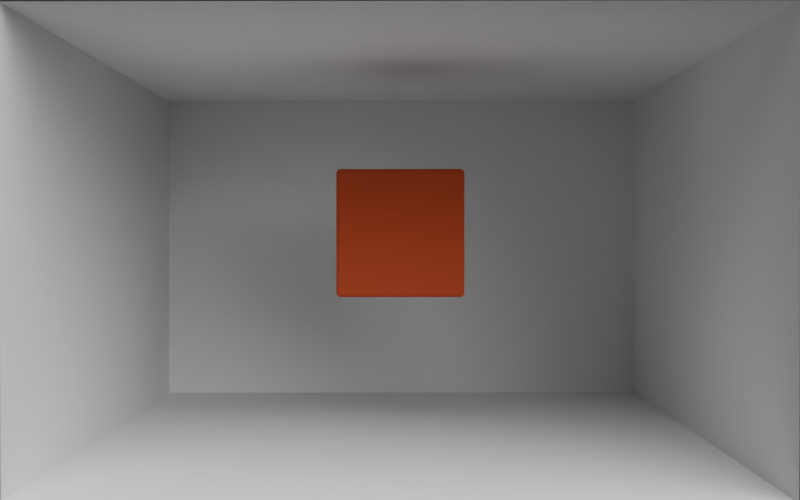 # Source: simple-cube.blend  (saved by Blender 5.1.30; exported with 4.5.12 LTS)
import bpy
from mathutils import Matrix  # noqa: F401  (used for matrix-valued properties, if any)

bpy.ops.wm.read_factory_settings(use_empty=True)
scene = bpy.context.scene
scene.name = 'Scene'

# ---- collections
col_collection = bpy.data.collections.new('Collection'); scene.collection.children.link(col_collection)

# ---- materials (node trees are filled in below, after node groups)
mat_material = bpy.data.materials.new('Material')
mat_material.alpha_threshold = 0.0
mat_material.use_backface_culling_lightprobe_volume = False
mat_material.roughness = 0.5
mat_material.line_color = (0.0, 0.0, 0.0, 1.0)

# ---- material node trees
mat_material.use_nodes = True; mat_material.node_tree.nodes.clear()
_N = mat_material.node_tree.nodes; _L = mat_material.node_tree.links
n0 = _N.new('ShaderNodeOutputMaterial'); n0.name = 'Material Output'; n0.location = (200, 100)
n1 = _N.new('ShaderNodeBsdfDiffuse'); n1.name = 'Diffuse BSDF'; n1.location = (-200, 100)
n1.inputs[0].default_value = (0.4458, 0.07567, 0.03532, 1.0)
n1.inputs[1].default_value = 0.5
_L.new(n1.outputs[0], n0.inputs[0])
n0.is_active_output = True

# ---- world
world_world = bpy.data.worlds.new('World'); scene.world = world_world
world_world.use_nodes = True; world_world.node_tree.nodes.clear()
_N = world_world.node_tree.nodes; _L = world_world.node_tree.links
n0 = _N.new('ShaderNodeOutputWorld'); n0.name = 'World Output'; n0.location = (200, 100)
n1 = _N.new('ShaderNodeBackground'); n1.name = 'Background'; n1.location = (-200, 100)
n1.inputs[0].default_value = (0.05088, 0.05088, 0.05088, 1.0)
_L.new(n1.outputs[0], n0.inputs[0])
n0.is_active_output = True
world_world.color = (0.05088, 0.05088, 0.05088)
world_world.sun_shadow_jitter_overblur = 0.0

# ---- cameras
cam_camera = bpy.data.cameras.new('Camera')
cam_camera.clip_end = 100.0
cam_camera.lens = 49.92
cam_camera.ortho_scale = 7.314

# ---- lights
light_area = bpy.data.lights.new('Area', 'AREA')
light_area.energy = 1000.0
light_area.size = 1.0
light_area.size_y = 1.0

# ---- meshes
me_cube = bpy.data.meshes.new('Cube')
me_cube.from_pydata([(0.9306, 1.0, 0.9306), (0.9306, 0.9306, 1.0), (1.0, 0.9306, 0.9306), (0.9306, 0.9983, 0.946), (0.9306, 0.9931, 0.9607), (0.9306, 0.9849, 0.9739), (0.946, 0.9983, 0.9306), (0.9465, 0.9962, 0.9467), (0.9465, 0.9908, 0.9612), (0.9463, 0.983, 0.9733), (0.9607, 0.9931, 0.9306), (0.9612, 0.9908, 0.9466), (0.9604, 0.9858, 0.9604), (0.9593, 0.9792, 0.971), (0.9739, 0.9849, 0.9306), (0.9733, 0.983, 0.9463), (0.971, 0.9792, 0.9593), (0.9685, 0.9746, 0.9685), (0.946, 0.9306, 0.9983), (0.9607, 0.9306, 0.9931), (0.9739, 0.9306, 0.9849), (0.9306, 0.946, 0.9983), (0.9467, 0.9465, 0.9962), (0.9612, 0.9465, 0.9908), (0.9733, 0.9463, 0.983), (0.9306, 0.9607, 0.9931), (0.9466, 0.9612, 0.9908), (0.9604, 0.9604, 0.9858), (0.971, 0.9593, 0.9792), (0.9306, 0.9739, 0.9849), (0.9463, 0.9733, 0.983), (0.9593, 0.971, 0.9792), (0.9685, 0.9685, 0.9746), (0.9983, 0.946, 0.9306), (0.9931, 0.9607, 0.9306), (0.9849, 0.9739, 0.9306), (0.9983, 0.9306, 0.946), (0.9962, 0.9467, 0.9465), (0.9908, 0.9612, 0.9465), (0.983, 0.9733, 0.9463), (0.9931, 0.9306, 0.9607), (0.9908, 0.9466, 0.9612), (0.9858, 0.9604, 0.9604), (0.9792, 0.971, 0.9593), (0.9849, 0.9306, 0.9739), (0.983, 0.9463, 0.9733), (0.9792, 0.9593, 0.971), (0.9746, 0.9685, 0.9685), (0.9306, 0.9306, -1.0), (0.9306, 1.0, -0.9306), (1.0, 0.9306, -0.9306), (0.9306, 0.946, -0.9983), (0.9306, 0.9607, -0.9931), (0.9306, 0.9739, -0.9849), (0.946, 0.9306, -0.9983), (0.9465, 0.9467, -0.9962), (0.9465, 0.9612, -0.9908), (0.9463, 0.9733, -0.983), (0.9607, 0.9306, -0.9931), (0.9612, 0.9466, -0.9908), (0.9604, 0.9604, -0.9858), (0.9593, 0.971, -0.9792), (0.9739, 0.9306, -0.9849), (0.9733, 0.9463, -0.983), (0.971, 0.9593, -0.9792), (0.9685, 0.9685, -0.9746), (0.946, 0.9983, -0.9306), (0.9607, 0.9931, -0.9306), (0.9739, 0.9849, -0.9306), (0.9306, 0.9983, -0.946), (0.9467, 0.9962, -0.9465), (0.9612, 0.9908, -0.9465), (0.9733, 0.983, -0.9463), (0.9306, 0.9931, -0.9607), (0.9466, 0.9908, -0.9612), (0.9604, 0.9858, -0.9604), (0.971, 0.9792, -0.9593), (0.9306, 0.9849, -0.9739), (0.9463, 0.983, -0.9733), (0.9593, 0.9792, -0.971), (0.9685, 0.9746, -0.9685), (0.9983, 0.9306, -0.946), (0.9931, 0.9306, -0.9607), (0.9849, 0.9306, -0.9739), (0.9983, 0.946, -0.9306), (0.9962, 0.9465, -0.9467), (0.9908, 0.9465, -0.9612), (0.983, 0.9463, -0.9733), (0.9931, 0.9607, -0.9306), (0.9908, 0.9612, -0.9466), (0.9858, 0.9604, -0.9604), (0.9792, 0.9593, -0.971), (0.9849, 0.9739, -0.9306), (0.983, 0.9733, -0.9463), (0.9792, 0.971, -0.9593), (0.9746, 0.9685, -0.9685), (1.0, -0.9306, 0.9306), (0.9306, -0.9306, 1.0), (0.9306, -1.0, 0.9306), (0.9983, -0.9306, 0.946), (0.9931, -0.9306, 0.9607), (0.9849, -0.9306, 0.9739), (0.9983, -0.946, 0.9306), (0.9962, -0.9465, 0.9467), (0.9908, -0.9465, 0.9612), (0.983, -0.9463, 0.9733), (0.9931, -0.9607, 0.9306), (0.9908, -0.9612, 0.9466), (0.9858, -0.9604, 0.9604), (0.9792, -0.9593, 0.971), (0.9849, -0.9739, 0.9306), (0.983, -0.9733, 0.9463), (0.9792, -0.971, 0.9593), (0.9746, -0.9685, 0.9685), (0.9306, -0.946, 0.9983), (0.9306, -0.9607, 0.9931), (0.9306, -0.9739, 0.9849), (0.946, -0.9306, 0.9983), (0.9465, -0.9467, 0.9962), (0.9465, -0.9612, 0.9908), (0.9463, -0.9733, 0.983), (0.9607, -0.9306, 0.9931), (0.9612, -0.9466, 0.9908), (0.9604, -0.9604, 0.9858), (0.9593, -0.971, 0.9792), (0.9739, -0.9306, 0.9849), (0.9733, -0.9463, 0.983), (0.971, -0.9593, 0.9792), (0.9685, -0.9685, 0.9746), (0.946, -0.9983, 0.9306), (0.9607, -0.9931, 0.9306), (0.9739, -0.9849, 0.9306), (0.9306, -0.9983, 0.946), (0.9467, -0.9962, 0.9465), (0.9612, -0.9908, 0.9465), (0.9733, -0.983, 0.9463), (0.9306, -0.9931, 0.9607), (0.9466, -0.9908, 0.9612), (0.9604, -0.9858, 0.9604), (0.971, -0.9792, 0.9593), (0.9306, -0.9849, 0.9739), (0.9463, -0.983, 0.9733), (0.9593, -0.9792, 0.971), (0.9685, -0.9746, 0.9685), (1.0, -0.9306, -0.9306), (0.9306, -1.0, -0.9306), (0.9306, -0.9306, -1.0), (0.9983, -0.946, -0.9306), (0.9931, -0.9607, -0.9306), (0.9849, -0.9739, -0.9306), (0.9983, -0.9306, -0.946), (0.9962, -0.9467, -0.9465), (0.9908, -0.9612, -0.9465), (0.983, -0.9733, -0.9463), (0.9931, -0.9306, -0.9607), (0.9908, -0.9466, -0.9612), (0.9858, -0.9604, -0.9604), (0.9792, -0.971, -0.9593), (0.9849, -0.9306, -0.9739), (0.983, -0.9463, -0.9733), (0.9792, -0.9593, -0.971), (0.9746, -0.9685, -0.9685), (0.9306, -0.9983, -0.946), (0.9306, -0.9931, -0.9607), (0.9306, -0.9849, -0.9739), (0.946, -0.9983, -0.9306), (0.9465, -0.9962, -0.9467), (0.9465, -0.9908, -0.9612), (0.9463, -0.983, -0.9733), (0.9607, -0.9931, -0.9306), (0.9612, -0.9908, -0.9466), (0.9604, -0.9858, -0.9604), (0.9593, -0.9792, -0.971), (0.9739, -0.9849, -0.9306), (0.9733, -0.983, -0.9463), (0.971, -0.9792, -0.9593), (0.9685, -0.9746, -0.9685), (0.946, -0.9306, -0.9983), (0.9607, -0.9306, -0.9931), (0.9739, -0.9306, -0.9849), (0.9306, -0.946, -0.9983), (0.9467, -0.9465, -0.9962), (0.9612, -0.9465, -0.9908), (0.9733, -0.9463, -0.983), (0.9306, -0.9607, -0.9931), (0.9466, -0.9612, -0.9908), (0.9604, -0.9604, -0.9858), (0.971, -0.9593, -0.9792), (0.9306, -0.9739, -0.9849), (0.9463, -0.9733, -0.983), (0.9593, -0.971, -0.9792), (0.9685, -0.9685, -0.9746), (-0.9306, 1.0, 0.9306), (-1.0, 0.9306, 0.9306), (-0.9306, 0.9306, 1.0), (-0.946, 0.9983, 0.9306), (-0.9607, 0.9931, 0.9306), (-0.9739, 0.9849, 0.9306), (-0.9306, 0.9983, 0.946), (-0.9467, 0.9962, 0.9465), (-0.9612, 0.9908, 0.9465), (-0.9733, 0.983, 0.9463), (-0.9306, 0.9931, 0.9607), (-0.9466, 0.9908, 0.9612), (-0.9604, 0.9858, 0.9604), (-0.971, 0.9792, 0.9593), (-0.9306, 0.9849, 0.9739), (-0.9463, 0.983, 0.9733), (-0.9593, 0.9792, 0.971), (-0.9685, 0.9746, 0.9685), (-0.9983, 0.9306, 0.946), (-0.9931, 0.9306, 0.9607), (-0.9849, 0.9306, 0.9739), (-0.9983, 0.946, 0.9306), (-0.9962, 0.9465, 0.9467), (-0.9908, 0.9465, 0.9612), (-0.983, 0.9463, 0.9733), (-0.9931, 0.9607, 0.9306), (-0.9908, 0.9612, 0.9466), (-0.9858, 0.9604, 0.9604), (-0.9792, 0.9593, 0.971), (-0.9849, 0.9739, 0.9306), (-0.983, 0.9733, 0.9463), (-0.9792, 0.971, 0.9593), (-0.9746, 0.9685, 0.9685), (-0.9306, 0.946, 0.9983), (-0.9306, 0.9607, 0.9931), (-0.9306, 0.9739, 0.9849), (-0.946, 0.9306, 0.9983), (-0.9465, 0.9467, 0.9962), (-0.9465, 0.9612, 0.9908), (-0.9463, 0.9733, 0.983), (-0.9607, 0.9306, 0.9931), (-0.9612, 0.9466, 0.9908), (-0.9604, 0.9604, 0.9858), (-0.9593, 0.971, 0.9792), (-0.9739, 0.9306, 0.9849), (-0.9733, 0.9463, 0.983), (-0.971, 0.9593, 0.9792), (-0.9685, 0.9685, 0.9746), (-1.0, 0.9306, -0.9306), (-0.9306, 1.0, -0.9306), (-0.9306, 0.9306, -1.0), (-0.9983, 0.946, -0.9306), (-0.9931, 0.9607, -0.9306), (-0.9849, 0.9739, -0.9306), (-0.9983, 0.9306, -0.946), (-0.9962, 0.9467, -0.9465), (-0.9908, 0.9612, -0.9465), (-0.983, 0.9733, -0.9463), (-0.9931, 0.9306, -0.9607), (-0.9908, 0.9466, -0.9612), (-0.9858, 0.9604, -0.9604), (-0.9792, 0.971, -0.9593), (-0.9849, 0.9306, -0.9739), (-0.983, 0.9463, -0.9733), (-0.9792, 0.9593, -0.971), (-0.9746, 0.9685, -0.9685), (-0.9306, 0.9983, -0.946), (-0.9306, 0.9931, -0.9607), (-0.9306, 0.9849, -0.9739), (-0.946, 0.9983, -0.9306), (-0.9465, 0.9962, -0.9467), (-0.9465, 0.9908, -0.9612), (-0.9463, 0.983, -0.9733), (-0.9607, 0.9931, -0.9306), (-0.9612, 0.9908, -0.9466), (-0.9604, 0.9858, -0.9604), (-0.9593, 0.9792, -0.971), (-0.9739, 0.9849, -0.9306), (-0.9733, 0.983, -0.9463), (-0.971, 0.9792, -0.9593), (-0.9685, 0.9746, -0.9685), (-0.946, 0.9306, -0.9983), (-0.9607, 0.9306, -0.9931), (-0.9739, 0.9306, -0.9849), (-0.9306, 0.946, -0.9983), (-0.9467, 0.9465, -0.9962), (-0.9612, 0.9465, -0.9908), (-0.9733, 0.9463, -0.983), (-0.9306, 0.9607, -0.9931), (-0.9466, 0.9612, -0.9908), (-0.9604, 0.9604, -0.9858), (-0.971, 0.9593, -0.9792), (-0.9306, 0.9739, -0.9849), (-0.9463, 0.9733, -0.983), (-0.9593, 0.971, -0.9792), (-0.9685, 0.9685, -0.9746), (-1.0, -0.9306, 0.9306), (-0.9306, -1.0, 0.9306), (-0.9306, -0.9306, 1.0), (-0.9983, -0.946, 0.9306), (-0.9931, -0.9607, 0.9306), (-0.9849, -0.9739, 0.9306), (-0.9983, -0.9306, 0.946), (-0.9962, -0.9467, 0.9465), (-0.9908, -0.9612, 0.9465), (-0.983, -0.9733, 0.9463), (-0.9931, -0.9306, 0.9607), (-0.9908, -0.9466, 0.9612), (-0.9858, -0.9604, 0.9604), (-0.9792, -0.971, 0.9593), (-0.9849, -0.9306, 0.9739), (-0.983, -0.9463, 0.9733), (-0.9792, -0.9593, 0.971), (-0.9746, -0.9685, 0.9685), (-0.9306, -0.9983, 0.946), (-0.9306, -0.9931, 0.9607), (-0.9306, -0.9849, 0.9739), (-0.946, -0.9983, 0.9306), (-0.9465, -0.9962, 0.9467), (-0.9465, -0.9908, 0.9612), (-0.9463, -0.983, 0.9733), (-0.9607, -0.9931, 0.9306), (-0.9612, -0.9908, 0.9466), (-0.9604, -0.9858, 0.9604), (-0.9593, -0.9792, 0.971), (-0.9739, -0.9849, 0.9306), (-0.9733, -0.983, 0.9463), (-0.971, -0.9792, 0.9593), (-0.9685, -0.9746, 0.9685), (-0.946, -0.9306, 0.9983), (-0.9607, -0.9306, 0.9931), (-0.9739, -0.9306, 0.9849), (-0.9306, -0.946, 0.9983), (-0.9467, -0.9465, 0.9962), (-0.9612, -0.9465, 0.9908), (-0.9733, -0.9463, 0.983), (-0.9306, -0.9607, 0.9931), (-0.9466, -0.9612, 0.9908), (-0.9604, -0.9604, 0.9858), (-0.971, -0.9593, 0.9792), (-0.9306, -0.9739, 0.9849), (-0.9463, -0.9733, 0.983), (-0.9593, -0.971, 0.9792), (-0.9685, -0.9685, 0.9746), (-0.9306, -0.9306, -1.0), (-0.9306, -1.0, -0.9306), (-1.0, -0.9306, -0.9306), (-0.9306, -0.946, -0.9983), (-0.9306, -0.9607, -0.9931), (-0.9306, -0.9739, -0.9849), (-0.946, -0.9306, -0.9983), (-0.9465, -0.9467, -0.9962), (-0.9465, -0.9612, -0.9908), (-0.9463, -0.9733, -0.983), (-0.9607, -0.9306, -0.9931), (-0.9612, -0.9466, -0.9908), (-0.9604, -0.9604, -0.9858), (-0.9593, -0.971, -0.9792), (-0.9739, -0.9306, -0.9849), (-0.9733, -0.9463, -0.983), (-0.971, -0.9593, -0.9792), (-0.9685, -0.9685, -0.9746), (-0.946, -0.9983, -0.9306), (-0.9607, -0.9931, -0.9306), (-0.9739, -0.9849, -0.9306), (-0.9306, -0.9983, -0.946), (-0.9467, -0.9962, -0.9465), (-0.9612, -0.9908, -0.9465), (-0.9733, -0.983, -0.9463), (-0.9306, -0.9931, -0.9607), (-0.9466, -0.9908, -0.9612), (-0.9604, -0.9858, -0.9604), (-0.971, -0.9792, -0.9593), (-0.9306, -0.9849, -0.9739), (-0.9463, -0.983, -0.9733), (-0.9593, -0.9792, -0.971), (-0.9685, -0.9746, -0.9685), (-0.9983, -0.9306, -0.946), (-0.9931, -0.9306, -0.9607), (-0.9849, -0.9306, -0.9739), (-0.9983, -0.946, -0.9306), (-0.9962, -0.9465, -0.9467), (-0.9908, -0.9465, -0.9612), (-0.983, -0.9463, -0.9733), (-0.9931, -0.9607, -0.9306), (-0.9908, -0.9612, -0.9466), (-0.9858, -0.9604, -0.9604), (-0.9792, -0.9593, -0.971), (-0.9849, -0.9739, -0.9306), (-0.983, -0.9733, -0.9463), (-0.9792, -0.971, -0.9593), (-0.9746, -0.9685, -0.9685)], [], [(0, 3, 7, 6), (3, 4, 8, 7), (4, 5, 9, 8), (5, 29, 30, 9), (6, 7, 11, 10), (7, 8, 12, 11), (8, 9, 13, 12), (9, 30, 31, 13), (10, 11, 15, 14), (11, 12, 16, 15), (12, 13, 17, 16), (13, 31, 32, 17), (1, 18, 22, 21), (18, 19, 23, 22), (19, 20, 24, 23), (20, 44, 45, 24), (21, 22, 26, 25), (22, 23, 27, 26), (23, 24, 28, 27), (24, 45, 46, 28), (25, 26, 30, 29), (26, 27, 31, 30), (27, 28, 32, 31), (28, 46, 47, 32), (2, 33, 37, 36), (33, 34, 38, 37), (34, 35, 39, 38), (35, 14, 15, 39), (36, 37, 41, 40), (37, 38, 42, 41), (38, 39, 43, 42), (39, 15, 16, 43), (40, 41, 45, 44), (41, 42, 46, 45), (42, 43, 47, 46), (43, 16, 17, 47), (17, 32, 47), (48, 51, 55, 54), (51, 52, 56, 55), (52, 53, 57, 56), (53, 77, 78, 57), (54, 55, 59, 58), (55, 56, 60, 59), (56, 57, 61, 60), (57, 78, 79, 61), (58, 59, 63, 62), (59, 60, 64, 63), (60, 61, 65, 64), (61, 79, 80, 65), (49, 66, 70, 69), (66, 67, 71, 70), (67, 68, 72, 71), (68, 92, 93, 72), (69, 70, 74, 73), (70, 71, 75, 74), (71, 72, 76, 75), (72, 93, 94, 76), (73, 74, 78, 77), (74, 75, 79, 78), (75, 76, 80, 79), (76, 94, 95, 80), (50, 81, 85, 84), (81, 82, 86, 85), (82, 83, 87, 86), (83, 62, 63, 87), (84, 85, 89, 88), (85, 86, 90, 89), (86, 87, 91, 90), (87, 63, 64, 91), (88, 89, 93, 92), (89, 90, 94, 93), (90, 91, 95, 94), (91, 64, 65, 95), (65, 80, 95), (96, 99, 103, 102), (99, 100, 104, 103), (100, 101, 105, 104), (101, 125, 126, 105), (102, 103, 107, 106), (103, 104, 108, 107), (104, 105, 109, 108), (105, 126, 127, 109), (106, 107, 111, 110), (107, 108, 112, 111), (108, 109, 113, 112), (109, 127, 128, 113), (97, 114, 118, 117), (114, 115, 119, 118), (115, 116, 120, 119), (116, 140, 141, 120), (117, 118, 122, 121), (118, 119, 123, 122), (119, 120, 124, 123), (120, 141, 142, 124), (121, 122, 126, 125), (122, 123, 127, 126), (123, 124, 128, 127), (124, 142, 143, 128), (98, 129, 133, 132), (129, 130, 134, 133), (130, 131, 135, 134), (131, 110, 111, 135), (132, 133, 137, 136), (133, 134, 138, 137), (134, 135, 139, 138), (135, 111, 112, 139), (136, 137, 141, 140), (137, 138, 142, 141), (138, 139, 143, 142), (139, 112, 113, 143), (113, 128, 143), (144, 147, 151, 150), (147, 148, 152, 151), (148, 149, 153, 152), (149, 173, 174, 153), (150, 151, 155, 154), (151, 152, 156, 155), (152, 153, 157, 156), (153, 174, 175, 157), (154, 155, 159, 158), (155, 156, 160, 159), (156, 157, 161, 160), (157, 175, 176, 161), (145, 162, 166, 165), (162, 163, 167, 166), (163, 164, 168, 167), (164, 188, 189, 168), (165, 166, 170, 169), (166, 167, 171, 170), (167, 168, 172, 171), (168, 189, 190, 172), (169, 170, 174, 173), (170, 171, 175, 174), (171, 172, 176, 175), (172, 190, 191, 176), (146, 177, 181, 180), (177, 178, 182, 181), (178, 179, 183, 182), (179, 158, 159, 183), (180, 181, 185, 184), (181, 182, 186, 185), (182, 183, 187, 186), (183, 159, 160, 187), (184, 185, 189, 188), (185, 186, 190, 189), (186, 187, 191, 190), (187, 160, 161, 191), (161, 176, 191), (192, 195, 199, 198), (195, 196, 200, 199), (196, 197, 201, 200), (197, 221, 222, 201), (198, 199, 203, 202), (199, 200, 204, 203), (200, 201, 205, 204), (201, 222, 223, 205), (202, 203, 207, 206), (203, 204, 208, 207), (204, 205, 209, 208), (205, 223, 224, 209), (193, 210, 214, 213), (210, 211, 215, 214), (211, 212, 216, 215), (212, 236, 237, 216), (213, 214, 218, 217), (214, 215, 219, 218), (215, 216, 220, 219), (216, 237, 238, 220), (217, 218, 222, 221), (218, 219, 223, 222), (219, 220, 224, 223), (220, 238, 239, 224), (194, 225, 229, 228), (225, 226, 230, 229), (226, 227, 231, 230), (227, 206, 207, 231), (228, 229, 233, 232), (229, 230, 234, 233), (230, 231, 235, 234), (231, 207, 208, 235), (232, 233, 237, 236), (233, 234, 238, 237), (234, 235, 239, 238), (235, 208, 209, 239), (209, 224, 239), (240, 243, 247, 246), (243, 244, 248, 247), (244, 245, 249, 248), (245, 269, 270, 249), (246, 247, 251, 250), (247, 248, 252, 251), (248, 249, 253, 252), (249, 270, 271, 253), (250, 251, 255, 254), (251, 252, 256, 255), (252, 253, 257, 256), (253, 271, 272, 257), (241, 258, 262, 261), (258, 259, 263, 262), (259, 260, 264, 263), (260, 284, 285, 264), (261, 262, 266, 265), (262, 263, 267, 266), (263, 264, 268, 267), (264, 285, 286, 268), (265, 266, 270, 269), (266, 267, 271, 270), (267, 268, 272, 271), (268, 286, 287, 272), (242, 273, 277, 276), (273, 274, 278, 277), (274, 275, 279, 278), (275, 254, 255, 279), (276, 277, 281, 280), (277, 278, 282, 281), (278, 279, 283, 282), (279, 255, 256, 283), (280, 281, 285, 284), (281, 282, 286, 285), (282, 283, 287, 286), (283, 256, 257, 287), (257, 272, 287), (288, 291, 295, 294), (291, 292, 296, 295), (292, 293, 297, 296), (293, 317, 318, 297), (294, 295, 299, 298), (295, 296, 300, 299), (296, 297, 301, 300), (297, 318, 319, 301), (298, 299, 303, 302), (299, 300, 304, 303), (300, 301, 305, 304), (301, 319, 320, 305), (289, 306, 310, 309), (306, 307, 311, 310), (307, 308, 312, 311), (308, 332, 333, 312), (309, 310, 314, 313), (310, 311, 315, 314), (311, 312, 316, 315), (312, 333, 334, 316), (313, 314, 318, 317), (314, 315, 319, 318), (315, 316, 320, 319), (316, 334, 335, 320), (290, 321, 325, 324), (321, 322, 326, 325), (322, 323, 327, 326), (323, 302, 303, 327), (324, 325, 329, 328), (325, 326, 330, 329), (326, 327, 331, 330), (327, 303, 304, 331), (328, 329, 333, 332), (329, 330, 334, 333), (330, 331, 335, 334), (331, 304, 305, 335), (305, 320, 335), (336, 339, 343, 342), (339, 340, 344, 343), (340, 341, 345, 344), (341, 365, 366, 345), (342, 343, 347, 346), (343, 344, 348, 347), (344, 345, 349, 348), (345, 366, 367, 349), (346, 347, 351, 350), (347, 348, 352, 351), (348, 349, 353, 352), (349, 367, 368, 353), (337, 354, 358, 357), (354, 355, 359, 358), (355, 356, 360, 359), (356, 380, 381, 360), (357, 358, 362, 361), (358, 359, 363, 362), (359, 360, 364, 363), (360, 381, 382, 364), (361, 362, 366, 365), (362, 363, 367, 366), (363, 364, 368, 367), (364, 382, 383, 368), (338, 369, 373, 372), (369, 370, 374, 373), (370, 371, 375, 374), (371, 350, 351, 375), (372, 373, 377, 376), (373, 374, 378, 377), (374, 375, 379, 378), (375, 351, 352, 379), (376, 377, 381, 380), (377, 378, 382, 381), (378, 379, 383, 382), (379, 352, 353, 383), (353, 368, 383), (242, 336, 342, 273), (273, 342, 346, 274), (274, 346, 350, 275), (275, 350, 371, 254), (254, 371, 370, 250), (250, 370, 369, 246), (246, 369, 338, 240), (48, 242, 276, 51), (51, 276, 280, 52), (52, 280, 284, 53), (53, 284, 260, 77), (77, 260, 259, 73), (73, 259, 258, 69), (69, 258, 241, 49), (2, 50, 84, 33), (33, 84, 88, 34), (34, 88, 92, 35), (35, 92, 68, 14), (14, 68, 67, 10), (10, 67, 66, 6), (6, 66, 49, 0), (337, 289, 309, 354), (354, 309, 313, 355), (355, 313, 317, 356), (356, 317, 293, 380), (380, 293, 292, 376), (376, 292, 291, 372), (372, 291, 288, 338), (98, 145, 165, 129), (129, 165, 169, 130), (130, 169, 173, 131), (131, 173, 149, 110), (110, 149, 148, 106), (106, 148, 147, 102), (102, 147, 144, 96), (192, 241, 261, 195), (195, 261, 265, 196), (196, 265, 269, 197), (197, 269, 245, 221), (221, 245, 244, 217), (217, 244, 243, 213), (213, 243, 240, 193), (97, 290, 324, 114), (114, 324, 328, 115), (115, 328, 332, 116), (116, 332, 308, 140), (140, 308, 307, 136), (136, 307, 306, 132), (132, 306, 289, 98), (1, 97, 117, 18), (18, 117, 121, 19), (19, 121, 125, 20), (20, 125, 101, 44), (44, 101, 100, 40), (40, 100, 99, 36), (36, 99, 96, 2), (336, 146, 180, 339), (339, 180, 184, 340), (340, 184, 188, 341), (341, 188, 164, 365), (365, 164, 163, 361), (361, 163, 162, 357), (357, 162, 145, 337), (290, 194, 228, 321), (321, 228, 232, 322), (322, 232, 236, 323), (323, 236, 212, 302), (302, 212, 211, 298), (298, 211, 210, 294), (294, 210, 193, 288), (194, 1, 21, 225), (225, 21, 25, 226), (226, 25, 29, 227), (227, 29, 5, 206), (206, 5, 4, 202), (202, 4, 3, 198), (198, 3, 0, 192), (146, 48, 54, 177), (177, 54, 58, 178), (178, 58, 62, 179), (179, 62, 83, 158), (158, 83, 82, 154), (154, 82, 81, 150), (150, 81, 50, 144), (241, 192, 0, 49), (50, 2, 96, 144), (1, 194, 290, 97), (242, 48, 146, 336), (145, 98, 289, 337), (338, 288, 193, 240)])
me_cube.polygons.foreach_set('use_smooth', [True] * 386)
_uv = me_cube.uv_layers.new(name='UVMap')
_uv.uv.foreach_set('vector', [0.6163, 0.4913, 0.6183, 0.4913, 0.6183, 0.4933, 0.6163, 0.4933, 0.6183, 0.4913, 0.6201, 0.4913, 0.6202, 0.4933, 0.6183, 0.4933, 0.6201, 0.4913, 0.6217, 0.4913, 0.6217, 0.4933, 0.6202, 0.4933, 0.6217, 0.4913, 0.6293, 0.4957, 0.6284, 0.4966, 0.6217, 0.4933, 0.6163, 0.4933, 0.6183, 0.4933, 0.6183, 0.4952, 0.6163, 0.4951, 0.6183, 0.4933, 0.6202, 0.4933, 0.62, 0.495, 0.6183, 0.4952, 0.6202, 0.4933, 0.6217, 0.4933, 0.6214, 0.4949, 0.62, 0.495, 0.6217, 0.4933, 0.6284, 0.4966, 0.6275, 0.4975, 0.6214, 0.4949, 0.6163, 0.4951, 0.6183, 0.4952, 0.6183, 0.4967, 0.6163, 0.4967, 0.6183, 0.4952, 0.62, 0.495, 0.6199, 0.4964, 0.6183, 0.4967, 0.62, 0.495, 0.6214, 0.4949, 0.6211, 0.4961, 0.6199, 0.4964, 0.6214, 0.4949, 0.6275, 0.4975, 0.627, 0.498, 0.6211, 0.4961, 0.6337, 0.5087, 0.6317, 0.5087, 0.6317, 0.5067, 0.6337, 0.5067, 0.6317, 0.5087, 0.6299, 0.5087, 0.6298, 0.5067, 0.6317, 0.5067, 0.6299, 0.5087, 0.6283, 0.5087, 0.6283, 0.5067, 0.6298, 0.5067, 0.6283, 0.5087, 0.6217, 0.5087, 0.6217, 0.5067, 0.6283, 0.5067, 0.6337, 0.5067, 0.6317, 0.5067, 0.6317, 0.5048, 0.6337, 0.5049, 0.6317, 0.5067, 0.6298, 0.5067, 0.63, 0.505, 0.6317, 0.5048, 0.6298, 0.5067, 0.6283, 0.5067, 0.6286, 0.5051, 0.63, 0.505, 0.6283, 0.5067, 0.6217, 0.5067, 0.6214, 0.5051, 0.6286, 0.5051, 0.6337, 0.5049, 0.6317, 0.5048, 0.6284, 0.4966, 0.6293, 0.4957, 0.6317, 0.5048, 0.63, 0.505, 0.6275, 0.4975, 0.6284, 0.4966, 0.63, 0.505, 0.6286, 0.5051, 0.627, 0.498, 0.6275, 0.4975, 0.6286, 0.5051, 0.6214, 0.5051, 0.6211, 0.5022, 0.627, 0.498, 0.6163, 0.5087, 0.6163, 0.5067, 0.6183, 0.5067, 0.6183, 0.5087, 0.6163, 0.5067, 0.6163, 0.5049, 0.6183, 0.5048, 0.6183, 0.5067, 0.6163, 0.5049, 0.6163, 0.5033, 0.6183, 0.5033, 0.6183, 0.5048, 0.6163, 0.5033, 0.6163, 0.4967, 0.6183, 0.4967, 0.6183, 0.5033, 0.6183, 0.5087, 0.6183, 0.5067, 0.6202, 0.5067, 0.6201, 0.5087, 0.6183, 0.5067, 0.6183, 0.5048, 0.62, 0.505, 0.6202, 0.5067, 0.6183, 0.5048, 0.6183, 0.5033, 0.6199, 0.5036, 0.62, 0.505, 0.6183, 0.5033, 0.6183, 0.4967, 0.6199, 0.4964, 0.6199, 0.5036, 0.6201, 0.5087, 0.6202, 0.5067, 0.6217, 0.5067, 0.6217, 0.5087, 0.6202, 0.5067, 0.62, 0.505, 0.6214, 0.5051, 0.6217, 0.5067, 0.62, 0.505, 0.6199, 0.5036, 0.6211, 0.5022, 0.6214, 0.5051, 0.6199, 0.5036, 0.6199, 0.4964, 0.6211, 0.4961, 0.6211, 0.5022, 0.6211, 0.4961, 0.627, 0.498, 0.6211, 0.5022, 0.3663, 0.5087, 0.3663, 0.5067, 0.3683, 0.5067, 0.3683, 0.5087, 0.3663, 0.5067, 0.3663, 0.5049, 0.3683, 0.5048, 0.3683, 0.5067, 0.3663, 0.5049, 0.3663, 0.5033, 0.3683, 0.5033, 0.3683, 0.5048, 0.3663, 0.5033, 0.3707, 0.4957, 0.3716, 0.4966, 0.3683, 0.5033, 0.3683, 0.5087, 0.3683, 0.5067, 0.3702, 0.5067, 0.3701, 0.5087, 0.3683, 0.5067, 0.3683, 0.5048, 0.37, 0.505, 0.3702, 0.5067, 0.3683, 0.5048, 0.3683, 0.5033, 0.3699, 0.5036, 0.37, 0.505, 0.3683, 0.5033, 0.3716, 0.4966, 0.3725, 0.4975, 0.3699, 0.5036, 0.3701, 0.5087, 0.3702, 0.5067, 0.3717, 0.5067, 0.3717, 0.5087, 0.3702, 0.5067, 0.37, 0.505, 0.3714, 0.5051, 0.3717, 0.5067, 0.37, 0.505, 0.3699, 0.5036, 0.3711, 0.5039, 0.3714, 0.5051, 0.3699, 0.5036, 0.3725, 0.4975, 0.373, 0.498, 0.3711, 0.5039, 0.3837, 0.4913, 0.3837, 0.4933, 0.3817, 0.4933, 0.3817, 0.4913, 0.3837, 0.4933, 0.3837, 0.4951, 0.3817, 0.4952, 0.3817, 0.4933, 0.3837, 0.4951, 0.3837, 0.4967, 0.3817, 0.4967, 0.3817, 0.4952, 0.3837, 0.4967, 0.3837, 0.5033, 0.3817, 0.5033, 0.3817, 0.4967, 0.3817, 0.4913, 0.3817, 0.4933, 0.3798, 0.4933, 0.3799, 0.4913, 0.3817, 0.4933, 0.3817, 0.4952, 0.38, 0.495, 0.3798, 0.4933, 0.3817, 0.4952, 0.3817, 0.4967, 0.3801, 0.4964, 0.38, 0.495, 0.3817, 0.4967, 0.3817, 0.5033, 0.3801, 0.5036, 0.3801, 0.4964, 0.3799, 0.4913, 0.3798, 0.4933, 0.3716, 0.4966, 0.3707, 0.4957, 0.3798, 0.4933, 0.38, 0.495, 0.3725, 0.4975, 0.3716, 0.4966, 0.38, 0.495, 0.3801, 0.4964, 0.373, 0.498, 0.3725, 0.4975, 0.3801, 0.4964, 0.3801, 0.5036, 0.3772, 0.5039, 0.373, 0.498, 0.3837, 0.5087, 0.3817, 0.5087, 0.3817, 0.5067, 0.3837, 0.5067, 0.3817, 0.5087, 0.3799, 0.5087, 0.3798, 0.5067, 0.3817, 0.5067, 0.3799, 0.5087, 0.3783, 0.5087, 0.3783, 0.5067, 0.3798, 0.5067, 0.3783, 0.5087, 0.3717, 0.5087, 0.3717, 0.5067, 0.3783, 0.5067, 0.3837, 0.5067, 0.3817, 0.5067, 0.3817, 0.5048, 0.3837, 0.5049, 0.3817, 0.5067, 0.3798, 0.5067, 0.38, 0.505, 0.3817, 0.5048, 0.3798, 0.5067, 0.3783, 0.5067, 0.3786, 0.5051, 0.38, 0.505, 0.3783, 0.5067, 0.3717, 0.5067, 0.3714, 0.5051, 0.3786, 0.5051, 0.3837, 0.5049, 0.3817, 0.5048, 0.3817, 0.5033, 0.3837, 0.5033, 0.3817, 0.5048, 0.38, 0.505, 0.3801, 0.5036, 0.3817, 0.5033, 0.38, 0.505, 0.3786, 0.5051, 0.3772, 0.5039, 0.3801, 0.5036, 0.3786, 0.5051, 0.3714, 0.5051, 0.3711, 0.5039, 0.3772, 0.5039, 0.3711, 0.5039, 0.373, 0.498, 0.3772, 0.5039, 0.6163, 0.7413, 0.6183, 0.7413, 0.6183, 0.7433, 0.6163, 0.7433, 0.6183, 0.7413, 0.6201, 0.7413, 0.6202, 0.7433, 0.6183, 0.7433, 0.6201, 0.7413, 0.6217, 0.7413, 0.6217, 0.7433, 0.6202, 0.7433, 0.6217, 0.7413, 0.6283, 0.7413, 0.6283, 0.7433, 0.6217, 0.7433, 0.6163, 0.7433, 0.6183, 0.7433, 0.6183, 0.7452, 0.6163, 0.7451, 0.6183, 0.7433, 0.6202, 0.7433, 0.62, 0.745, 0.6183, 0.7452, 0.6202, 0.7433, 0.6217, 0.7433, 0.6214, 0.7449, 0.62, 0.745, 0.6217, 0.7433, 0.6283, 0.7433, 0.6286, 0.7449, 0.6214, 0.7449, 0.6163, 0.7451, 0.6183, 0.7452, 0.6183, 0.7467, 0.6163, 0.7467, 0.6183, 0.7452, 0.62, 0.745, 0.6199, 0.7464, 0.6183, 0.7467, 0.62, 0.745, 0.6214, 0.7449, 0.6211, 0.7478, 0.6199, 0.7464, 0.6214, 0.7449, 0.6286, 0.7449, 0.627, 0.752, 0.6211, 0.7478, 0.6337, 0.7413, 0.6337, 0.7433, 0.6317, 0.7433, 0.6317, 0.7413, 0.6337, 0.7433, 0.6337, 0.7451, 0.6317, 0.7452, 0.6317, 0.7433, 0.6337, 0.7451, 0.6293, 0.7543, 0.6284, 0.7534, 0.6317, 0.7452, 0.6293, 0.7543, 0.6217, 0.7587, 0.6217, 0.7567, 0.6284, 0.7534, 0.6317, 0.7413, 0.6317, 0.7433, 0.6298, 0.7433, 0.6299, 0.7413, 0.6317, 0.7433, 0.6317, 0.7452, 0.63, 0.745, 0.6298, 0.7433, 0.6317, 0.7452, 0.6284, 0.7534, 0.6275, 0.7525, 0.63, 0.745, 0.6284, 0.7534, 0.6217, 0.7567, 0.6214, 0.7551, 0.6275, 0.7525, 0.6299, 0.7413, 0.6298, 0.7433, 0.6283, 0.7433, 0.6283, 0.7413, 0.6298, 0.7433, 0.63, 0.745, 0.6286, 0.7449, 0.6283, 0.7433, 0.63, 0.745, 0.6275, 0.7525, 0.627, 0.752, 0.6286, 0.7449, 0.6275, 0.7525, 0.6214, 0.7551, 0.6211, 0.7539, 0.627, 0.752, 0.6163, 0.7587, 0.6163, 0.7567, 0.6183, 0.7567, 0.6183, 0.7587, 0.6163, 0.7567, 0.6163, 0.7549, 0.6183, 0.7548, 0.6183, 0.7567, 0.6163, 0.7549, 0.6163, 0.7533, 0.6183, 0.7533, 0.6183, 0.7548, 0.6163, 0.7533, 0.6163, 0.7467, 0.6183, 0.7467, 0.6183, 0.7533, 0.6183, 0.7587, 0.6183, 0.7567, 0.6202, 0.7567, 0.6201, 0.7587, 0.6183, 0.7567, 0.6183, 0.7548, 0.62, 0.755, 0.6202, 0.7567, 0.6183, 0.7548, 0.6183, 0.7533, 0.6199, 0.7536, 0.62, 0.755, 0.6183, 0.7533, 0.6183, 0.7467, 0.6199, 0.7464, 0.6199, 0.7536, 0.6201, 0.7587, 0.6202, 0.7567, 0.6217, 0.7567, 0.6217, 0.7587, 0.6202, 0.7567, 0.62, 0.755, 0.6214, 0.7551, 0.6217, 0.7567, 0.62, 0.755, 0.6199, 0.7536, 0.6211, 0.7539, 0.6214, 0.7551, 0.6199, 0.7536, 0.6199, 0.7464, 0.6211, 0.7478, 0.6211, 0.7539, 0.6211, 0.7478, 0.627, 0.752, 0.6211, 0.7539, 0.3837, 0.7413, 0.3837, 0.7433, 0.3817, 0.7433, 0.3817, 0.7413, 0.3837, 0.7433, 0.3837, 0.7451, 0.3817, 0.7452, 0.3817, 0.7433, 0.3837, 0.7451, 0.3837, 0.7467, 0.3817, 0.7467, 0.3817, 0.7452, 0.3837, 0.7467, 0.3837, 0.7533, 0.3817, 0.7533, 0.3817, 0.7467, 0.3817, 0.7413, 0.3817, 0.7433, 0.3798, 0.7433, 0.3799, 0.7413, 0.3817, 0.7433, 0.3817, 0.7452, 0.38, 0.745, 0.3798, 0.7433, 0.3817, 0.7452, 0.3817, 0.7467, 0.3801, 0.7464, 0.38, 0.745, 0.3817, 0.7467, 0.3817, 0.7533, 0.3801, 0.7536, 0.3801, 0.7464, 0.3799, 0.7413, 0.3798, 0.7433, 0.3783, 0.7433, 0.3783, 0.7413, 0.3798, 0.7433, 0.38, 0.745, 0.3786, 0.7449, 0.3783, 0.7433, 0.38, 0.745, 0.3801, 0.7464, 0.3772, 0.7461, 0.3786, 0.7449, 0.3801, 0.7464, 0.3801, 0.7536, 0.373, 0.752, 0.3772, 0.7461, 0.3837, 0.7587, 0.3817, 0.7587, 0.3817, 0.7567, 0.3837, 0.7567, 0.3817, 0.7587, 0.3799, 0.7587, 0.3798, 0.7567, 0.3817, 0.7567, 0.3799, 0.7587, 0.3707, 0.7543, 0.3716, 0.7534, 0.3798, 0.7567, 0.3707, 0.7543, 0.3663, 0.7467, 0.3683, 0.7467, 0.3716, 0.7534, 0.3837, 0.7567, 0.3817, 0.7567, 0.3817, 0.7548, 0.3837, 0.7549, 0.3817, 0.7567, 0.3798, 0.7567, 0.38, 0.755, 0.3817, 0.7548, 0.3798, 0.7567, 0.3716, 0.7534, 0.3725, 0.7525, 0.38, 0.755, 0.3716, 0.7534, 0.3683, 0.7467, 0.3699, 0.7464, 0.3725, 0.7525, 0.3837, 0.7549, 0.3817, 0.7548, 0.3817, 0.7533, 0.3837, 0.7533, 0.3817, 0.7548, 0.38, 0.755, 0.3801, 0.7536, 0.3817, 0.7533, 0.38, 0.755, 0.3725, 0.7525, 0.373, 0.752, 0.3801, 0.7536, 0.3725, 0.7525, 0.3699, 0.7464, 0.3711, 0.7461, 0.373, 0.752, 0.3663, 0.7413, 0.3683, 0.7413, 0.3683, 0.7433, 0.3663, 0.7433, 0.3683, 0.7413, 0.3701, 0.7413, 0.3702, 0.7433, 0.3683, 0.7433, 0.3701, 0.7413, 0.3717, 0.7413, 0.3717, 0.7433, 0.3702, 0.7433, 0.3717, 0.7413, 0.3783, 0.7413, 0.3783, 0.7433, 0.3717, 0.7433, 0.3663, 0.7433, 0.3683, 0.7433, 0.3683, 0.7452, 0.3663, 0.7451, 0.3683, 0.7433, 0.3702, 0.7433, 0.37, 0.745, 0.3683, 0.7452, 0.3702, 0.7433, 0.3717, 0.7433, 0.3714, 0.7449, 0.37, 0.745, 0.3717, 0.7433, 0.3783, 0.7433, 0.3786, 0.7449, 0.3714, 0.7449, 0.3663, 0.7451, 0.3683, 0.7452, 0.3683, 0.7467, 0.3663, 0.7467, 0.3683, 0.7452, 0.37, 0.745, 0.3699, 0.7464, 0.3683, 0.7467, 0.37, 0.745, 0.3714, 0.7449, 0.3711, 0.7461, 0.3699, 0.7464, 0.3714, 0.7449, 0.3786, 0.7449, 0.3772, 0.7461, 0.3711, 0.7461, 0.3772, 0.7461, 0.373, 0.752, 0.3711, 0.7461, 0.6163, 0.2587, 0.6163, 0.2567, 0.6183, 0.2567, 0.6183, 0.2587, 0.6163, 0.2567, 0.6163, 0.2549, 0.6183, 0.2548, 0.6183, 0.2567, 0.6163, 0.2549, 0.6163, 0.2533, 0.6183, 0.2533, 0.6183, 0.2548, 0.6163, 0.2533, 0.6163, 0.2467, 0.6183, 0.2467, 0.6183, 0.2533, 0.6183, 0.2587, 0.6183, 0.2567, 0.6202, 0.2567, 0.6201, 0.2587, 0.6183, 0.2567, 0.6183, 0.2548, 0.62, 0.255, 0.6202, 0.2567, 0.6183, 0.2548, 0.6183, 0.2533, 0.6199, 0.2536, 0.62, 0.255, 0.6183, 0.2533, 0.6183, 0.2467, 0.6199, 0.2464, 0.6199, 0.2536, 0.6201, 0.2587, 0.6202, 0.2567, 0.6217, 0.2567, 0.6217, 0.2587, 0.6202, 0.2567, 0.62, 0.255, 0.6214, 0.2551, 0.6217, 0.2567, 0.62, 0.255, 0.6199, 0.2536, 0.6211, 0.2522, 0.6214, 0.2551, 0.6199, 0.2536, 0.6199, 0.2464, 0.6211, 0.2461, 0.6211, 0.2522, 0.6163, 0.2413, 0.6183, 0.2413, 0.6183, 0.2433, 0.6163, 0.2433, 0.6183, 0.2413, 0.6201, 0.2413, 0.6202, 0.2433, 0.6183, 0.2433, 0.6201, 0.2413, 0.6217, 0.2413, 0.6217, 0.2433, 0.6202, 0.2433, 0.6217, 0.2413, 0.625, 0.2413, 0.625, 0.2433, 0.6217, 0.2433, 0.6163, 0.2433, 0.6183, 0.2433, 0.6183, 0.2452, 0.6163, 0.2451, 0.6183, 0.2433, 0.6202, 0.2433, 0.62, 0.245, 0.6183, 0.2452, 0.6202, 0.2433, 0.6217, 0.2433, 0.6214, 0.2449, 0.62, 0.245, 0.6217, 0.2433, 0.625, 0.2433, 0.625, 0.2449, 0.6214, 0.2449, 0.6163, 0.2451, 0.6183, 0.2452, 0.6183, 0.2467, 0.6163, 0.2467, 0.6183, 0.2452, 0.62, 0.245, 0.6199, 0.2464, 0.6183, 0.2467, 0.62, 0.245, 0.6214, 0.2449, 0.6211, 0.2461, 0.6199, 0.2464, 0.6214, 0.2449, 0.625, 0.2449, 0.625, 0.2474, 0.6211, 0.2461, 0.8663, 0.5087, 0.8663, 0.5067, 0.8683, 0.5067, 0.8683, 0.5087, 0.8663, 0.5067, 0.8663, 0.5049, 0.8683, 0.5048, 0.8683, 0.5067, 0.8663, 0.5049, 0.8663, 0.5, 0.8683, 0.5, 0.8683, 0.5048, 0.625, 0.2587, 0.6217, 0.2587, 0.6217, 0.2567, 0.625, 0.2567, 0.8683, 0.5087, 0.8683, 0.5067, 0.8702, 0.5067, 0.8701, 0.5087, 0.8683, 0.5067, 0.8683, 0.5048, 0.87, 0.505, 0.8702, 0.5067, 0.8683, 0.5048, 0.8683, 0.5, 0.8699, 0.5, 0.87, 0.505, 0.625, 0.2567, 0.6217, 0.2567, 0.6214, 0.2551, 0.625, 0.2551, 0.8701, 0.5087, 0.8702, 0.5067, 0.875, 0.5067, 0.875, 0.5087, 0.8702, 0.5067, 0.87, 0.505, 0.875, 0.5051, 0.875, 0.5067, 0.87, 0.505, 0.8699, 0.5, 0.875, 0.5039, 0.875, 0.5051, 0.625, 0.2551, 0.6214, 0.2551, 0.6211, 0.2522, 0.625, 0.2474, 0.6211, 0.2522, 0.6211, 0.2461, 0.625, 0.2474, 0.3837, 0.2413, 0.3837, 0.2433, 0.3817, 0.2433, 0.3817, 0.2413, 0.3837, 0.2433, 0.3837, 0.2451, 0.3817, 0.2452, 0.3817, 0.2433, 0.3837, 0.2451, 0.3837, 0.2467, 0.3817, 0.2467, 0.3817, 0.2452, 0.3837, 0.2467, 0.3837, 0.2533, 0.3817, 0.2533, 0.3817, 0.2467, 0.3817, 0.2413, 0.3817, 0.2433, 0.3798, 0.2433, 0.3799, 0.2413, 0.3817, 0.2433, 0.3817, 0.2452, 0.38, 0.245, 0.3798, 0.2433, 0.3817, 0.2452, 0.3817, 0.2467, 0.3801, 0.2464, 0.38, 0.245, 0.3817, 0.2467, 0.3817, 0.2533, 0.3801, 0.2536, 0.3801, 0.2464, 0.3799, 0.2413, 0.3798, 0.2433, 0.375, 0.2433, 0.375, 0.2413, 0.3798, 0.2433, 0.38, 0.245, 0.375, 0.2449, 0.375, 0.2433, 0.38, 0.245, 0.3801, 0.2464, 0.375, 0.2461, 0.375, 0.2449, 0.3801, 0.2464, 0.3801, 0.2536, 0.375, 0.2539, 0.375, 0.2461, 0.3837, 0.2587, 0.3817, 0.2587, 0.3817, 0.2567, 0.3837, 0.2567, 0.3817, 0.2587, 0.3799, 0.2587, 0.3798, 0.2567, 0.3817, 0.2567, 0.3799, 0.2587, 0.375, 0.2587, 0.375, 0.2567, 0.3798, 0.2567, 0.1337, 0.5, 0.1337, 0.5033, 0.1317, 0.5033, 0.1317, 0.5, 0.3837, 0.2567, 0.3817, 0.2567, 0.3817, 0.2548, 0.3837, 0.2549, 0.3817, 0.2567, 0.3798, 0.2567, 0.38, 0.255, 0.3817, 0.2548, 0.3798, 0.2567, 0.375, 0.2567, 0.375, 0.2551, 0.38, 0.255, 0.1317, 0.5, 0.1317, 0.5033, 0.1301, 0.5036, 0.1301, 0.5, 0.3837, 0.2549, 0.3817, 0.2548, 0.3817, 0.2533, 0.3837, 0.2533, 0.3817, 0.2548, 0.38, 0.255, 0.3801, 0.2536, 0.3817, 0.2533, 0.38, 0.255, 0.375, 0.2551, 0.375, 0.2539, 0.3801, 0.2536, 0.1301, 0.5, 0.1301, 0.5036, 0.1289, 0.5039, 0.1289, 0.5, 0.1337, 0.5087, 0.1317, 0.5087, 0.1317, 0.5067, 0.1337, 0.5067, 0.1317, 0.5087, 0.1299, 0.5087, 0.1298, 0.5067, 0.1317, 0.5067, 0.1299, 0.5087, 0.1283, 0.5087, 0.1283, 0.5067, 0.1298, 0.5067, 0.1283, 0.5087, 0.125, 0.5087, 0.125, 0.5067, 0.1283, 0.5067, 0.1337, 0.5067, 0.1317, 0.5067, 0.1317, 0.5048, 0.1337, 0.5049, 0.1317, 0.5067, 0.1298, 0.5067, 0.13, 0.505, 0.1317, 0.5048, 0.1298, 0.5067, 0.1283, 0.5067, 0.1286, 0.5051, 0.13, 0.505, 0.1283, 0.5067, 0.125, 0.5067, 0.125, 0.5051, 0.1286, 0.5051, 0.1337, 0.5049, 0.1317, 0.5048, 0.1317, 0.5033, 0.1337, 0.5033, 0.1317, 0.5048, 0.13, 0.505, 0.1301, 0.5036, 0.1317, 0.5033, 0.13, 0.505, 0.1286, 0.5051, 0.1289, 0.5039, 0.1301, 0.5036, 0.1286, 0.5051, 0.125, 0.5051, 0.125, 0.5039, 0.1289, 0.5039, 0.125, 0.5039, 0.1289, 0.5, 0.1289, 0.5039, 0.6163, 0.008674, 0.6163, 0.006745, 0.6183, 0.006662, 0.6183, 0.008674, 0.6163, 0.006745, 0.6163, 0.004911, 0.6183, 0.004846, 0.6183, 0.006662, 0.6163, 0.004911, 0.6163, 0.003266, 0.6183, 0.003342, 0.6183, 0.004846, 0.6163, 0.003266, 0.6163, 0.0, 0.6183, 0.0, 0.6183, 0.003342, 0.6183, 0.008674, 0.6183, 0.006662, 0.6202, 0.006674, 0.6201, 0.008674, 0.6183, 0.006662, 0.6183, 0.004846, 0.62, 0.00495, 0.6202, 0.006674, 0.6183, 0.004846, 0.6183, 0.003342, 0.6199, 0.003622, 0.62, 0.00495, 0.6183, 0.003342, 0.6183, 0.0, 0.6199, 0.0, 0.6199, 0.003622, 0.6201, 0.008674, 0.6202, 0.006674, 0.6217, 0.00671, 0.6217, 0.008674, 0.6202, 0.006674, 0.62, 0.00495, 0.6214, 0.005091, 0.6217, 0.00671, 0.62, 0.00495, 0.6199, 0.003622, 0.6211, 0.003932, 0.6214, 0.005091, 0.6199, 0.003622, 0.6199, 0.0, 0.6211, 0.0, 0.6211, 0.003932, 0.6163, 0.9913, 0.6183, 0.9913, 0.6183, 0.9933, 0.6163, 0.9933, 0.6183, 0.9913, 0.6201, 0.9913, 0.6202, 0.9933, 0.6183, 0.9933, 0.6201, 0.9913, 0.6217, 0.9913, 0.6217, 0.9933, 0.6202, 0.9933, 0.6217, 0.9913, 0.625, 0.9913, 0.625, 0.9933, 0.6217, 0.9933, 0.6163, 0.9933, 0.6183, 0.9933, 0.6183, 0.9952, 0.6163, 0.9951, 0.6183, 0.9933, 0.6202, 0.9933, 0.62, 0.995, 0.6183, 0.9952, 0.6202, 0.9933, 0.6217, 0.9933, 0.6214, 0.9949, 0.62, 0.995, 0.6217, 0.9933, 0.625, 0.9933, 0.625, 0.9949, 0.6214, 0.9949, 0.6163, 0.9951, 0.6183, 0.9952, 0.6183, 1.0, 0.6163, 1.0, 0.6183, 0.9952, 0.62, 0.995, 0.6199, 1.0, 0.6183, 1.0, 0.62, 0.995, 0.6214, 0.9949, 0.6211, 1.0, 0.6199, 1.0, 0.6214, 0.9949, 0.625, 0.9949, 0.625, 1.0, 0.6211, 1.0, 0.8663, 0.7413, 0.8683, 0.7413, 0.8683, 0.7433, 0.8663, 0.7433, 0.8683, 0.7413, 0.8701, 0.7413, 0.8702, 0.7433, 0.8683, 0.7433, 0.8701, 0.7413, 0.875, 0.7413, 0.875, 0.7433, 0.8702, 0.7433, 0.625, 0.008674, 0.6217, 0.008674, 0.6217, 0.00671, 0.625, 0.006716, 0.8663, 0.7433, 0.8683, 0.7433, 0.8683, 0.7452, 0.8663, 0.7451, 0.8683, 0.7433, 0.8702, 0.7433, 0.87, 0.745, 0.8683, 0.7452, 0.8702, 0.7433, 0.875, 0.7433, 0.875, 0.7449, 0.87, 0.745, 0.625, 0.006716, 0.6217, 0.00671, 0.6214, 0.005091, 0.625, 0.005093, 0.8663, 0.7451, 0.8683, 0.7452, 0.8683, 0.75, 0.8663, 0.75, 0.8683, 0.7452, 0.87, 0.745, 0.8699, 0.75, 0.8683, 0.75, 0.87, 0.745, 0.875, 0.7449, 0.875, 0.7461, 0.8699, 0.75, 0.625, 0.005093, 0.6214, 0.005091, 0.6211, 0.003932, 0.625, 0.003932, 0.6211, 0.003932, 0.6211, 0.0, 0.625, 0.003932, 0.1337, 0.7413, 0.1337, 0.7433, 0.1317, 0.7433, 0.1317, 0.7413, 0.1337, 0.7433, 0.1337, 0.7451, 0.1317, 0.7452, 0.1317, 0.7433, 0.1337, 0.7451, 0.1337, 0.7467, 0.1317, 0.7467, 0.1317, 0.7452, 0.1337, 0.7467, 0.1337, 0.75, 0.1317, 0.75, 0.1317, 0.7467, 0.1317, 0.7413, 0.1317, 0.7433, 0.1298, 0.7433, 0.1299, 0.7413, 0.1317, 0.7433, 0.1317, 0.7452, 0.13, 0.745, 0.1298, 0.7433, 0.1317, 0.7452, 0.1317, 0.7467, 0.1301, 0.7464, 0.13, 0.745, 0.1317, 0.7467, 0.1317, 0.75, 0.1301, 0.75, 0.1301, 0.7464, 0.1299, 0.7413, 0.1298, 0.7433, 0.1283, 0.7433, 0.1283, 0.7413, 0.1298, 0.7433, 0.13, 0.745, 0.1286, 0.7449, 0.1283, 0.7433, 0.13, 0.745, 0.1301, 0.7464, 0.1289, 0.7461, 0.1286, 0.7449, 0.1301, 0.7464, 0.1301, 0.75, 0.1289, 0.75, 0.1289, 0.7461, 0.3837, 0.9913, 0.3837, 0.9933, 0.3817, 0.9933, 0.3817, 0.9913, 0.3837, 0.9933, 0.3837, 0.9951, 0.3817, 0.9952, 0.3817, 0.9933, 0.3837, 0.9951, 0.3837, 1.0, 0.3817, 1.0, 0.3817, 0.9952, 0.3837, 0.0, 0.3837, 0.003266, 0.3817, 0.003333, 0.3817, 0.0, 0.3817, 0.9913, 0.3817, 0.9933, 0.3798, 0.9933, 0.3799, 0.9913, 0.3817, 0.9933, 0.3817, 0.9952, 0.38, 0.995, 0.3798, 0.9933, 0.3817, 0.9952, 0.3817, 1.0, 0.3801, 1.0, 0.38, 0.995, 0.3817, 0.0, 0.3817, 0.003333, 0.3801, 0.003621, 0.3801, 0.0, 0.3799, 0.9913, 0.3798, 0.9933, 0.375, 0.9933, 0.375, 0.9913, 0.3798, 0.9933, 0.38, 0.995, 0.375, 0.9949, 0.375, 0.9933, 0.38, 0.995, 0.3801, 1.0, 0.375, 0.9961, 0.375, 0.9949, 0.3801, 0.0, 0.3801, 0.003621, 0.375, 0.003932, 0.375, 0.0, 0.3837, 0.008674, 0.3817, 0.008674, 0.3817, 0.006683, 0.3837, 0.006745, 0.3817, 0.008674, 0.3799, 0.008674, 0.3798, 0.006691, 0.3817, 0.006683, 0.3799, 0.008674, 0.375, 0.008674, 0.375, 0.006716, 0.3798, 0.006691, 0.125, 0.7413, 0.1283, 0.7413, 0.1283, 0.7433, 0.125, 0.7433, 0.3837, 0.006745, 0.3817, 0.006683, 0.3817, 0.004847, 0.3837, 0.004911, 0.3817, 0.006683, 0.3798, 0.006691, 0.38, 0.004955, 0.3817, 0.004847, 0.3798, 0.006691, 0.375, 0.006716, 0.375, 0.005093, 0.38, 0.004955, 0.125, 0.7433, 0.1283, 0.7433, 0.1286, 0.7449, 0.125, 0.7449, 0.3837, 0.004911, 0.3817, 0.004847, 0.3817, 0.003333, 0.3837, 0.003266, 0.3817, 0.004847, 0.38, 0.004955, 0.3801, 0.003621, 0.3817, 0.003333, 0.38, 0.004955, 0.375, 0.005093, 0.375, 0.003932, 0.3801, 0.003621, 0.125, 0.7449, 0.1286, 0.7449, 0.1289, 0.7461, 0.125, 0.7461, 0.1289, 0.7461, 0.1289, 0.75, 0.125, 0.7461, 0.1337, 0.5087, 0.1337, 0.7413, 0.1317, 0.7413, 0.1317, 0.5087, 0.1317, 0.5087, 0.1317, 0.7413, 0.1299, 0.7413, 0.1299, 0.5087, 0.1299, 0.5087, 0.1299, 0.7413, 0.1283, 0.7413, 0.1283, 0.5087, 0.1283, 0.5087, 0.1283, 0.7413, 0.125, 0.7413, 0.125, 0.5087, 0.375, 0.2413, 0.375, 0.008674, 0.3799, 0.008674, 0.3799, 0.2413, 0.3799, 0.2413, 0.3799, 0.008674, 0.3817, 0.008674, 0.3817, 0.2413, 0.3817, 0.2413, 0.3817, 0.008674, 0.3837, 0.008674, 0.3837, 0.2413, 0.3663, 0.5087, 0.1337, 0.5087, 0.1337, 0.5067, 0.3663, 0.5067, 0.3663, 0.5067, 0.1337, 0.5067, 0.1337, 0.5049, 0.3663, 0.5049, 0.3663, 0.5049, 0.1337, 0.5049, 0.1337, 0.5033, 0.3663, 0.5033, 0.3663, 0.5033, 0.1337, 0.5033, 0.1337, 0.5, 0.3707, 0.4957, 0.3707, 0.4957, 0.375, 0.2587, 0.3799, 0.2587, 0.3799, 0.4913, 0.3799, 0.4913, 0.3799, 0.2587, 0.3817, 0.2587, 0.3817, 0.4913, 0.3817, 0.4913, 0.3817, 0.2587, 0.3837, 0.2587, 0.3837, 0.4913, 0.6163, 0.5087, 0.3837, 0.5087, 0.3837, 0.5067, 0.6163, 0.5067, 0.6163, 0.5067, 0.3837, 0.5067, 0.3837, 0.5049, 0.6163, 0.5049, 0.6163, 0.5049, 0.3837, 0.5049, 0.3837, 0.5033, 0.6163, 0.5033, 0.6163, 0.5033, 0.3837, 0.5033, 0.3837, 0.4967, 0.6163, 0.4967, 0.6163, 0.4967, 0.3837, 0.4967, 0.3837, 0.4951, 0.6163, 0.4951, 0.6163, 0.4951, 0.3837, 0.4951, 0.3837, 0.4933, 0.6163, 0.4933, 0.6163, 0.4933, 0.3837, 0.4933, 0.3837, 0.4913, 0.6163, 0.4913, 0.3837, 0.9913, 0.6163, 0.9913, 0.6163, 0.9933, 0.3837, 0.9933, 0.3837, 0.9933, 0.6163, 0.9933, 0.6163, 0.9951, 0.3837, 0.9951, 0.3837, 0.9951, 0.6163, 0.9951, 0.6163, 1.0, 0.3837, 1.0, 0.3837, 0.0, 0.6163, 0.0, 0.6163, 0.003266, 0.3837, 0.003266, 0.3837, 0.003266, 0.6163, 0.003266, 0.6163, 0.004911, 0.3837, 0.004911, 0.3837, 0.004911, 0.6163, 0.004911, 0.6163, 0.006745, 0.3837, 0.006745, 0.3837, 0.006745, 0.6163, 0.006745, 0.6163, 0.008674, 0.3837, 0.008674, 0.6163, 0.7587, 0.3837, 0.7587, 0.3837, 0.7567, 0.6163, 0.7567, 0.6163, 0.7567, 0.3837, 0.7567, 0.3837, 0.7549, 0.6163, 0.7549, 0.6163, 0.7549, 0.3837, 0.7549, 0.3837, 0.7533, 0.6163, 0.7533, 0.6163, 0.7533, 0.3837, 0.7533, 0.3837, 0.7467, 0.6163, 0.7467, 0.6163, 0.7467, 0.3837, 0.7467, 0.3837, 0.7451, 0.6163, 0.7451, 0.6163, 0.7451, 0.3837, 0.7451, 0.3837, 0.7433, 0.6163, 0.7433, 0.6163, 0.7433, 0.3837, 0.7433, 0.3837, 0.7413, 0.6163, 0.7413, 0.6163, 0.2587, 0.3837, 0.2587, 0.3837, 0.2567, 0.6163, 0.2567, 0.6163, 0.2567, 0.3837, 0.2567, 0.3837, 0.2549, 0.6163, 0.2549, 0.6163, 0.2549, 0.3837, 0.2549, 0.3837, 0.2533, 0.6163, 0.2533, 0.6163, 0.2533, 0.3837, 0.2533, 0.3837, 0.2467, 0.6163, 0.2467, 0.6163, 0.2467, 0.3837, 0.2467, 0.3837, 0.2451, 0.6163, 0.2451, 0.6163, 0.2451, 0.3837, 0.2451, 0.3837, 0.2433, 0.6163, 0.2433, 0.6163, 0.2433, 0.3837, 0.2433, 0.3837, 0.2413, 0.6163, 0.2413, 0.6337, 0.7413, 0.8663, 0.7413, 0.8663, 0.7433, 0.6337, 0.7433, 0.6337, 0.7433, 0.8663, 0.7433, 0.8663, 0.7451, 0.6337, 0.7451, 0.6337, 0.7451, 0.8663, 0.7451, 0.8663, 0.75, 0.6293, 0.7543, 0.6293, 0.7543, 0.625, 0.9913, 0.6217, 0.9913, 0.6217, 0.7587, 0.6217, 0.7587, 0.6217, 0.9913, 0.6201, 0.9913, 0.6201, 0.7587, 0.6201, 0.7587, 0.6201, 0.9913, 0.6183, 0.9913, 0.6183, 0.7587, 0.6183, 0.7587, 0.6183, 0.9913, 0.6163, 0.9913, 0.6163, 0.7587, 0.6337, 0.5087, 0.6337, 0.7413, 0.6317, 0.7413, 0.6317, 0.5087, 0.6317, 0.5087, 0.6317, 0.7413, 0.6299, 0.7413, 0.6299, 0.5087, 0.6299, 0.5087, 0.6299, 0.7413, 0.6283, 0.7413, 0.6283, 0.5087, 0.6283, 0.5087, 0.6283, 0.7413, 0.6217, 0.7413, 0.6217, 0.5087, 0.6217, 0.5087, 0.6217, 0.7413, 0.6201, 0.7413, 0.6201, 0.5087, 0.6201, 0.5087, 0.6201, 0.7413, 0.6183, 0.7413, 0.6183, 0.5087, 0.6183, 0.5087, 0.6183, 0.7413, 0.6163, 0.7413, 0.6163, 0.5087, 0.1337, 0.7413, 0.3663, 0.7413, 0.3663, 0.7433, 0.1337, 0.7433, 0.1337, 0.7433, 0.3663, 0.7433, 0.3663, 0.7451, 0.1337, 0.7451, 0.1337, 0.7451, 0.3663, 0.7451, 0.3663, 0.7467, 0.1337, 0.7467, 0.1337, 0.7467, 0.3663, 0.7467, 0.3707, 0.7543, 0.1337, 0.75, 0.375, 0.9913, 0.3707, 0.7543, 0.3799, 0.7587, 0.3799, 0.9913, 0.3799, 0.9913, 0.3799, 0.7587, 0.3817, 0.7587, 0.3817, 0.9913, 0.3817, 0.9913, 0.3817, 0.7587, 0.3837, 0.7587, 0.3837, 0.9913, 0.8663, 0.7413, 0.8663, 0.5087, 0.8683, 0.5087, 0.8683, 0.7413, 0.8683, 0.7413, 0.8683, 0.5087, 0.8701, 0.5087, 0.8701, 0.7413, 0.8701, 0.7413, 0.8701, 0.5087, 0.875, 0.5087, 0.875, 0.7413, 0.625, 0.008674, 0.625, 0.2413, 0.6217, 0.2413, 0.6217, 0.008674, 0.6217, 0.008674, 0.6217, 0.2413, 0.6201, 0.2413, 0.6201, 0.008674, 0.6201, 0.008674, 0.6201, 0.2413, 0.6183, 0.2413, 0.6183, 0.008674, 0.6183, 0.008674, 0.6183, 0.2413, 0.6163, 0.2413, 0.6163, 0.008674, 0.8663, 0.5087, 0.6337, 0.5087, 0.6337, 0.5067, 0.8663, 0.5067, 0.8663, 0.5067, 0.6337, 0.5067, 0.6337, 0.5049, 0.8663, 0.5049, 0.8663, 0.5049, 0.6337, 0.5049, 0.6293, 0.4957, 0.8663, 0.5, 0.625, 0.2587, 0.6293, 0.4957, 0.6217, 0.4913, 0.6217, 0.2587, 0.6217, 0.2587, 0.6217, 0.4913, 0.6201, 0.4913, 0.6201, 0.2587, 0.6201, 0.2587, 0.6201, 0.4913, 0.6183, 0.4913, 0.6183, 0.2587, 0.6183, 0.2587, 0.6183, 0.4913, 0.6163, 0.4913, 0.6163, 0.2587, 0.3663, 0.7413, 0.3663, 0.5087, 0.3683, 0.5087, 0.3683, 0.7413, 0.3683, 0.7413, 0.3683, 0.5087, 0.3701, 0.5087, 0.3701, 0.7413, 0.3701, 0.7413, 0.3701, 0.5087, 0.3717, 0.5087, 0.3717, 0.7413, 0.3717, 0.7413, 0.3717, 0.5087, 0.3783, 0.5087, 0.3783, 0.7413, 0.3783, 0.7413, 0.3783, 0.5087, 0.3799, 0.5087, 0.3799, 0.7413, 0.3799, 0.7413, 0.3799, 0.5087, 0.3817, 0.5087, 0.3817, 0.7413, 0.3817, 0.7413, 0.3817, 0.5087, 0.3837, 0.5087, 0.3837, 0.7413, 0.3837, 0.2587, 0.6163, 0.2587, 0.6163, 0.4913, 0.3837, 0.4913, 0.3837, 0.5087, 0.6163, 0.5087, 0.6163, 0.7413, 0.3837, 0.7413, 0.6337, 0.5087, 0.8663, 0.5087, 0.8663, 0.7413, 0.6337, 0.7413, 0.1337, 0.5087, 0.3663, 0.5087, 0.3663, 0.7413, 0.1337, 0.7413, 0.3837, 0.7587, 0.6163, 0.7587, 0.6163, 0.9913, 0.3837, 0.9913, 0.3837, 0.008674, 0.6163, 0.008674, 0.6163, 0.2413, 0.3837, 0.2413])
me_cube.materials.append(mat_material)
me_cube.use_mirror_vertex_groups = False
me_cube.update()
me_cube_001 = bpy.data.meshes.new('Cube.001')
me_cube_001.from_pydata([(-1.0, -1.0, -1.0), (-1.0, -1.0, 1.0), (-1.0, 1.0, -1.0), (-1.0, 1.0, 1.0), (1.0, -1.0, -1.0), (1.0, -1.0, 1.0), (1.0, 1.0, -1.0), (1.0, 1.0, 1.0)], [], [(0, 1, 3, 2), (2, 3, 7, 6), (4, 5, 1, 0), (2, 6, 4, 0), (7, 3, 1, 5)])
_uv = me_cube_001.uv_layers.new(name='UVMap')
_uv.uv.foreach_set('vector', [0.375, 0.0, 0.625, 0.0, 0.625, 0.25, 0.375, 0.25, 0.375, 0.25, 0.625, 0.25, 0.625, 0.5, 0.375, 0.5, 0.375, 0.75, 0.625, 0.75, 0.625, 1.0, 0.375, 1.0, 0.125, 0.5, 0.375, 0.5, 0.375, 0.75, 0.125, 0.75, 0.625, 0.5, 0.875, 0.5, 0.875, 0.75, 0.625, 0.75])
me_cube_001.update()

# ---- objects
ob_cube = bpy.data.objects.new('Cube', me_cube)
ob_camera = bpy.data.objects.new('Camera', cam_camera)
ob_area = bpy.data.objects.new('Area', light_area)
ob_empty = bpy.data.objects.new('Empty', None)
ob_cube_001 = bpy.data.objects.new('Cube.001', me_cube_001)

# ---- transforms, parenting, visibility, modifiers, constraints
ob_cube.location = (0.0, 0.0, 0.008707)
ob_cube.scale = (0.03408, 0.03408, 0.03408)
ob_cube.lock_rotations_4d = False
ob_cube.empty_display_type = 'ARROWS'
ob_cube.lineart.crease_threshold = 0.0
ob_camera.parent = ob_empty
ob_camera.location = (0.4284, -0.4513, 0.005488)
ob_camera.rotation_euler = (1.561, 0.0007319, 0.7599)
ob_camera.lock_rotations_4d = False
ob_camera.empty_display_type = 'ARROWS'
ob_camera.color = (0.0, 0.0, 0.0, 0.0)
ob_camera.display_type = 'WIRE'
ob_camera.lineart.crease_threshold = 0.0
ob_area.location = (3.362, 2.489, 4.624)
ob_area.rotation_euler = (-0.6689, 0.3699, -0.524)
ob_area.scale = (9.388, 9.388, 9.388)
ob_empty.location = (0.0, 0.0, 0.0)
ob_empty.rotation_euler = (0.0, -0.0, 0.8149)
ob_cube_001.location = (0.0, 0.0, 0.0)
ob_cube_001.scale = (0.165, 0.165, 0.1035)

# ---- collection membership
col_collection.objects.link(ob_cube)
col_collection.objects.link(ob_camera)
col_collection.objects.link(ob_area)
col_collection.objects.link(ob_empty)
col_collection.objects.link(ob_cube_001)

# ---- scene / render settings (as saved in the file)
scene.camera = ob_camera
scene.frame_start = 1; scene.frame_end = 50; scene.frame_set(42)
scene.render.engine = 'CYCLES'
scene.render.image_settings.compression = 0
scene.render.resolution_y = 1200
scene.render.bake_bias = 0.0
scene.render.bake_samples = 0
scene.cycles.samples = 1024
scene.cycles.sampling_pattern = 'TABULATED_SOBOL'
scene.eevee.use_volume_custom_range = False
bpy.context.view_layer.update()
